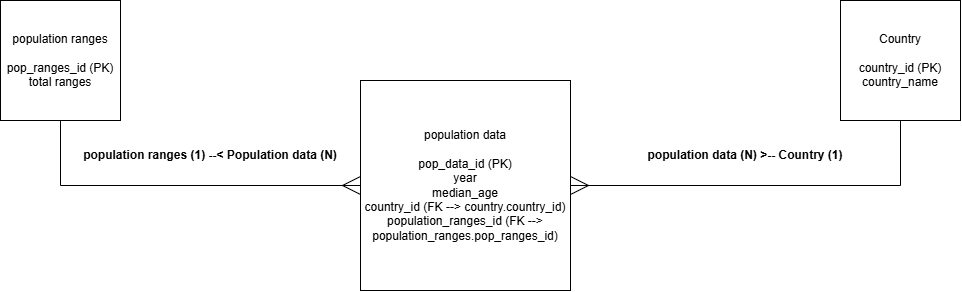

The diagram above was exported from draw.io. Its source (the exported page's mxGraphModel, read from the mxfile embedded in the PNG):
<mxGraphModel dx="1614" dy="409" grid="1" gridSize="10" guides="1" tooltips="1" connect="1" arrows="1" fold="1" page="1" pageScale="1" pageWidth="850" pageHeight="1100" math="0" shadow="0">
  <root>
    <mxCell id="0" />
    <mxCell id="1" parent="0" />
    <mxCell id="8IORx1_U44G6882pMJ4P-43" edge="1" parent="1" source="8IORx1_U44G6882pMJ4P-40" style="edgeStyle=orthogonalEdgeStyle;rounded=0;orthogonalLoop=1;jettySize=auto;html=1;exitX=0.5;exitY=1;exitDx=0;exitDy=0;entryX=0;entryY=0.5;entryDx=0;entryDy=0;endArrow=ERmany;endFill=0;startSize=16;endSize=16;" target="8IORx1_U44G6882pMJ4P-42">
      <mxGeometry relative="1" as="geometry" />
    </mxCell>
    <mxCell id="8IORx1_U44G6882pMJ4P-40" parent="1" style="whiteSpace=wrap;html=1;aspect=fixed;" value="population ranges&lt;div&gt;&lt;br&gt;&lt;/div&gt;&lt;div&gt;pop_ranges_id&amp;nbsp;&lt;span style=&quot;background-color: transparent; color: light-dark(rgb(0, 0, 0), rgb(255, 255, 255));&quot;&gt;(PK)&lt;/span&gt;&lt;/div&gt;&lt;div&gt;total ranges&lt;/div&gt;" vertex="1">
      <mxGeometry height="120" width="120" x="-200" y="560" as="geometry" />
    </mxCell>
    <mxCell id="8IORx1_U44G6882pMJ4P-42" parent="1" style="whiteSpace=wrap;html=1;aspect=fixed;" value="population data&lt;div&gt;&lt;br&gt;&lt;/div&gt;&lt;div&gt;pop_data_id (PK)&lt;/div&gt;&lt;div&gt;year&lt;/div&gt;&lt;div&gt;median_age&lt;/div&gt;&lt;div&gt;country_id (FK --&amp;gt; country.country_id)&lt;/div&gt;&lt;div&gt;population_ranges_id (FK --&amp;gt; population_ranges.pop_ranges_id)&lt;br&gt;&lt;/div&gt;" vertex="1">
      <mxGeometry height="210" width="210" x="160" y="640" as="geometry" />
    </mxCell>
    <mxCell id="4tURr7EPgPwZ4rRIJtiF-1" edge="1" parent="1" source="8IORx1_U44G6882pMJ4P-45" style="edgeStyle=orthogonalEdgeStyle;rounded=0;orthogonalLoop=1;jettySize=auto;html=1;exitX=0.5;exitY=1;exitDx=0;exitDy=0;entryX=1;entryY=0.5;entryDx=0;entryDy=0;endArrow=ERmany;endFill=0;startSize=16;endSize=16;" target="8IORx1_U44G6882pMJ4P-42">
      <mxGeometry relative="1" as="geometry" />
    </mxCell>
    <mxCell id="8IORx1_U44G6882pMJ4P-45" parent="1" style="whiteSpace=wrap;html=1;aspect=fixed;" value="Country&lt;div&gt;&lt;br&gt;&lt;/div&gt;&lt;div&gt;country_id&amp;nbsp;&lt;span style=&quot;background-color: transparent; color: light-dark(rgb(0, 0, 0), rgb(255, 255, 255));&quot;&gt;(PK)&lt;/span&gt;&lt;/div&gt;&lt;div&gt;country_name&lt;/div&gt;" vertex="1">
      <mxGeometry height="120" width="120" x="640" y="560" as="geometry" />
    </mxCell>
    <mxCell id="4tURr7EPgPwZ4rRIJtiF-2" parent="1" style="text;html=1;whiteSpace=wrap;strokeColor=none;fillColor=none;align=center;verticalAlign=middle;rounded=0;fontStyle=1" value="population ranges (1) --&amp;lt; Population data (N)" vertex="1">
      <mxGeometry height="30" width="260" x="-120" y="700" as="geometry" />
    </mxCell>
    <mxCell id="4tURr7EPgPwZ4rRIJtiF-3" parent="1" style="text;html=1;whiteSpace=wrap;strokeColor=none;fillColor=none;align=center;verticalAlign=middle;rounded=0;fontStyle=1" value="population data (N) &amp;gt;-- Country (1)" vertex="1">
      <mxGeometry height="30" width="250" x="420" y="700" as="geometry" />
    </mxCell>
  </root>
</mxGraphModel>